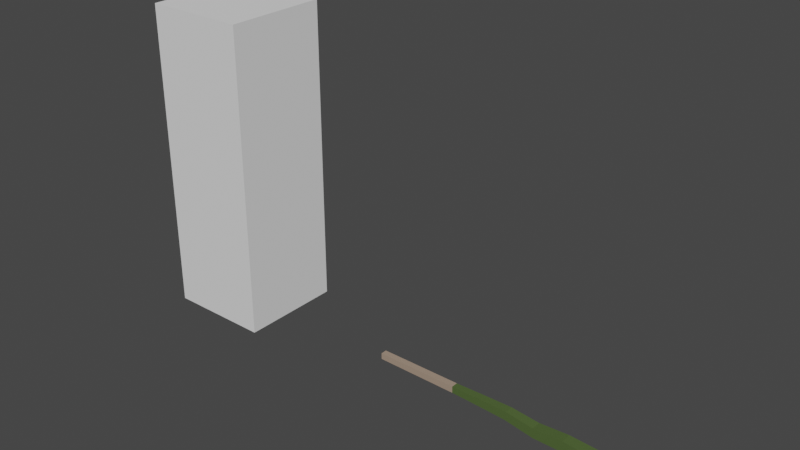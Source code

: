 # Source: PlanesShrub2.blend  (saved by Blender 2.83.18; exported with 4.5.12 LTS)
import bpy
from mathutils import Matrix  # noqa: F401  (used for matrix-valued properties, if any)

bpy.ops.wm.read_factory_settings(use_empty=True)
scene = bpy.context.scene
scene.name = 'Scene'

# ---- collections
col_collection = bpy.data.collections.new('Collection'); scene.collection.children.link(col_collection)

# ---- materials (node trees are filled in below, after node groups)
mat_low = bpy.data.materials.new('Low')
mat_low.alpha_threshold = 0.0
mat_low.use_transparent_shadow = False
mat_low.line_color = (0.0, 0.0, 0.0, 1.0)
mat_mid = bpy.data.materials.new('Mid')
mat_mid.use_transparent_shadow = False
mat_top = bpy.data.materials.new('Top')
mat_top.use_transparent_shadow = False

# ---- material node trees
mat_low.use_nodes = True; mat_low.node_tree.nodes.clear()
_N = mat_low.node_tree.nodes; _L = mat_low.node_tree.links
n0 = _N.new('ShaderNodeOutputMaterial'); n0.name = 'Material Output'; n0.location = (300, 300)
n1 = _N.new('ShaderNodeBsdfPrincipled'); n1.name = 'Principled BSDF'; n1.location = (10, 300)
n1.distribution = 'GGX'
n1.subsurface_method = 'BURLEY'
n1.inputs[0].default_value = (0.3763, 0.2789, 0.2086, 1.0)
n1.inputs[2].default_value = 0.4
n1.inputs[3].default_value = 1.45
n1.inputs[27].default_value = (0.0, 0.0, 0.0, 1.0)
n1.inputs[28].default_value = 1.0
_L.new(n1.outputs[0], n0.inputs[0])
n0.is_active_output = True
mat_mid.use_nodes = True; mat_mid.node_tree.nodes.clear()
_N = mat_mid.node_tree.nodes; _L = mat_mid.node_tree.links
n0 = _N.new('ShaderNodeBsdfPrincipled'); n0.name = 'Principled BSDF'; n0.location = (10, 300)
n0.distribution = 'GGX'
n0.subsurface_method = 'BURLEY'
n0.inputs[0].default_value = (0.07819, 0.1248, 0.0356, 1.0)
n0.inputs[3].default_value = 1.45
n0.inputs[27].default_value = (0.0, 0.0, 0.0, 1.0)
n0.inputs[28].default_value = 1.0
n1 = _N.new('ShaderNodeOutputMaterial'); n1.name = 'Material Output'; n1.location = (300, 300)
_L.new(n0.outputs[0], n1.inputs[0])
n1.is_active_output = True
mat_top.use_nodes = True; mat_top.node_tree.nodes.clear()
_N = mat_top.node_tree.nodes; _L = mat_top.node_tree.links
n0 = _N.new('ShaderNodeBsdfPrincipled'); n0.name = 'Principled BSDF'; n0.location = (10, 300)
n0.distribution = 'GGX'
n0.subsurface_method = 'BURLEY'
n0.inputs[0].default_value = (0.0999, 0.2705, 0.0999, 1.0)
n0.inputs[3].default_value = 1.45
n0.inputs[27].default_value = (0.0, 0.0, 0.0, 1.0)
n0.inputs[28].default_value = 1.0
n1 = _N.new('ShaderNodeOutputMaterial'); n1.name = 'Material Output'; n1.location = (300, 300)
_L.new(n0.outputs[0], n1.inputs[0])
n1.is_active_output = True

# ---- world
world_world = bpy.data.worlds.new('World'); scene.world = world_world
world_world.use_nodes = True; world_world.node_tree.nodes.clear()
_N = world_world.node_tree.nodes; _L = world_world.node_tree.links
n0 = _N.new('ShaderNodeOutputWorld'); n0.name = 'World Output'; n0.location = (300, 300)
n1 = _N.new('ShaderNodeBackground'); n1.name = 'Background'; n1.location = (10, 300)
n1.inputs[0].default_value = (0.05088, 0.05088, 0.05088, 1.0)
_L.new(n1.outputs[0], n0.inputs[0])
n0.is_active_output = True
world_world.color = (0.05088, 0.05088, 0.05088)
world_world.use_sun_shadow = False
world_world.sun_shadow_jitter_overblur = 0.0

# ---- meshes
me_cube_001 = bpy.data.meshes.new('Cube.001')
me_cube_001.from_pydata([(-1.0, -1.0, 0.0), (-1.0, -1.0, 2.0), (-1.0, 1.0, 0.0), (-1.0, 1.0, 2.0), (1.0, -1.0, 0.0), (1.0, -1.0, 2.0), (1.0, 1.0, 0.0), (1.0, 1.0, 2.0)], [], [(0, 1, 3, 2), (2, 3, 7, 6), (6, 7, 5, 4), (4, 5, 1, 0), (2, 6, 4, 0), (7, 3, 1, 5)])
_uv = me_cube_001.uv_layers.new(name='UVMap')
_uv.uv.foreach_set('vector', [0.375, 0.0, 0.625, 0.0, 0.625, 0.25, 0.375, 0.25, 0.375, 0.25, 0.625, 0.25, 0.625, 0.5, 0.375, 0.5, 0.375, 0.5, 0.625, 0.5, 0.625, 0.75, 0.375, 0.75, 0.375, 0.75, 0.625, 0.75, 0.625, 1.0, 0.375, 1.0, 0.125, 0.5, 0.375, 0.5, 0.375, 0.75, 0.125, 0.75, 0.625, 0.5, 0.875, 0.5, 0.875, 0.75, 0.625, 0.75])
me_cube_001.use_remesh_fix_poles = True
me_cube_001.use_remesh_preserve_attributes = False
me_cube_001.use_mirror_vertex_groups = False
me_cube_001.update()
me_cube_002 = bpy.data.meshes.new('Cube.002')
me_cube_002.from_pydata([(-0.06038, -0.06038, 0.0), (0.09239, -0.1578, 5.139), (-0.06038, 0.06038, 0.0), (0.09239, 0.1578, 5.139), (0.06038, -0.06038, 0.0), (0.4011, -0.1578, 5.074), (0.06038, 0.06038, 0.0), (0.4011, 0.1578, 5.074), (-0.06499, -0.06499, 1.629), (-0.07581, -0.07581, 2.199), (-0.08053, -0.08663, 2.779), (-0.01472, -0.09745, 3.332), (-0.04465, -0.1083, 3.91), (-0.004952, -0.1191, 4.494), (-0.004952, 0.1191, 4.494), (-0.04465, 0.1083, 3.91), (-0.01472, 0.09745, 3.332), (-0.08053, 0.08663, 2.779), (-0.07581, 0.07581, 2.199), (-0.06499, 0.06499, 1.629), (0.2281, 0.1191, 4.445), (0.1713, 0.1083, 3.894), (0.1801, 0.09745, 3.339), (0.09116, 0.08663, 2.756), (0.07581, 0.07581, 2.199), (0.06499, 0.06499, 1.629), (0.2281, -0.1191, 4.445), (0.1713, -0.1083, 3.894), (0.1801, -0.09745, 3.339), (0.09116, -0.08663, 2.756), (0.07581, -0.07581, 2.199), (0.06499, -0.06499, 1.629)], [], [(13, 1, 3, 14), (14, 3, 7, 20), (20, 7, 5, 26), (26, 5, 1, 13), (2, 6, 4, 0), (7, 3, 1, 5), (4, 31, 8, 0), (31, 30, 9, 8), (30, 29, 10, 9), (29, 28, 11, 10), (28, 27, 12, 11), (27, 26, 13, 12), (6, 25, 31, 4), (25, 24, 30, 31), (24, 23, 29, 30), (23, 22, 28, 29), (22, 21, 27, 28), (21, 20, 26, 27), (2, 19, 25, 6), (19, 18, 24, 25), (18, 17, 23, 24), (17, 16, 22, 23), (16, 15, 21, 22), (15, 14, 20, 21), (0, 8, 19, 2), (8, 9, 18, 19), (9, 10, 17, 18), (10, 11, 16, 17), (11, 12, 15, 16), (12, 13, 14, 15)])
me_cube_002.polygons.foreach_set('material_index', [2, 2, 2, 2, 0, 2, 0, 1, 1, 1, 1, 1, 0, 1, 1, 1, 1, 1, 0, 1, 1, 1, 1, 1, 0, 1, 1, 1, 1, 1])
_uv = me_cube_002.uv_layers.new(name='UVMap')
_uv.uv.foreach_set('vector', [0.6131, 0.0, 0.625, 0.0, 0.625, 0.25, 0.6131, 0.25, 0.6131, 0.25, 0.625, 0.25, 0.625, 0.5, 0.6131, 0.5, 0.6131, 0.5, 0.625, 0.5, 0.625, 0.75, 0.6131, 0.75, 0.6131, 0.75, 0.625, 0.75, 0.625, 1.0, 0.6131, 1.0, 0.125, 0.5, 0.375, 0.5, 0.375, 0.75, 0.125, 0.75, 0.625, 0.5, 0.875, 0.5, 0.875, 0.75, 0.625, 0.75, 0.375, 0.75, 0.4345, 0.75, 0.4345, 1.0, 0.375, 1.0, 0.4345, 0.75, 0.4703, 0.75, 0.4703, 1.0, 0.4345, 1.0, 0.4703, 0.75, 0.506, 0.75, 0.506, 1.0, 0.4703, 1.0, 0.506, 0.75, 0.5417, 0.75, 0.5417, 1.0, 0.506, 1.0, 0.5417, 0.75, 0.5774, 0.75, 0.5774, 1.0, 0.5417, 1.0, 0.5774, 0.75, 0.6131, 0.75, 0.6131, 1.0, 0.5774, 1.0, 0.375, 0.5, 0.4345, 0.5, 0.4345, 0.75, 0.375, 0.75, 0.4345, 0.5, 0.4703, 0.5, 0.4703, 0.75, 0.4345, 0.75, 0.4703, 0.5, 0.506, 0.5, 0.506, 0.75, 0.4703, 0.75, 0.506, 0.5, 0.5417, 0.5, 0.5417, 0.75, 0.506, 0.75, 0.5417, 0.5, 0.5774, 0.5, 0.5774, 0.75, 0.5417, 0.75, 0.5774, 0.5, 0.6131, 0.5, 0.6131, 0.75, 0.5774, 0.75, 0.375, 0.25, 0.4345, 0.25, 0.4345, 0.5, 0.375, 0.5, 0.4345, 0.25, 0.4703, 0.25, 0.4703, 0.5, 0.4345, 0.5, 0.4703, 0.25, 0.506, 0.25, 0.506, 0.5, 0.4703, 0.5, 0.506, 0.25, 0.5417, 0.25, 0.5417, 0.5, 0.506, 0.5, 0.5417, 0.25, 0.5774, 0.25, 0.5774, 0.5, 0.5417, 0.5, 0.5774, 0.25, 0.6131, 0.25, 0.6131, 0.5, 0.5774, 0.5, 0.375, 0.0, 0.4345, 0.0, 0.4345, 0.25, 0.375, 0.25, 0.4345, 0.0, 0.4703, 0.0, 0.4703, 0.25, 0.4345, 0.25, 0.4703, 0.0, 0.506, 0.0, 0.506, 0.25, 0.4703, 0.25, 0.506, 0.0, 0.5417, 0.0, 0.5417, 0.25, 0.506, 0.25, 0.5417, 0.0, 0.5774, 0.0, 0.5774, 0.25, 0.5417, 0.25, 0.5774, 0.0, 0.6131, 0.0, 0.6131, 0.25, 0.5774, 0.25])
me_cube_002.materials.append(mat_low)
me_cube_002.materials.append(mat_mid)
me_cube_002.materials.append(mat_top)
me_cube_002.use_remesh_fix_poles = True
me_cube_002.use_remesh_preserve_attributes = False
me_cube_002.use_mirror_vertex_groups = False
me_cube_002.update()
me_plane_001 = bpy.data.meshes.new('Plane.001')
me_plane_001.from_pydata([(-1.0, -1.0, 0.0), (1.0, -1.0, 0.0), (-1.0, 1.0, 0.0), (1.0, 1.0, 0.0)], [], [(0, 1, 3, 2)])
_uv = me_plane_001.uv_layers.new(name='UVMap')
_uv.uv.foreach_set('vector', [0.0, 0.0, 1.0, 0.0, 1.0, 1.0, 0.0, 1.0])
me_plane_001.use_remesh_fix_poles = True
me_plane_001.use_remesh_preserve_attributes = False
me_plane_001.use_mirror_vertex_groups = False
me_plane_001.update()

# ---- objects
ob_cube = bpy.data.objects.new('Cube', me_cube_001)
ob_stick = bpy.data.objects.new('Stick', me_cube_002)
ob_plane = bpy.data.objects.new('Plane', me_plane_001)
ob_stick_001 = bpy.data.objects.new('Stick.001', me_cube_002)
ob_stick_002 = bpy.data.objects.new('Stick.002', me_cube_002)
ob_stick_003 = bpy.data.objects.new('Stick.003', me_cube_002)
ob_stick_004 = bpy.data.objects.new('Stick.004', me_cube_002)
ob_stick_005 = bpy.data.objects.new('Stick.005', me_cube_002)
ob_stick_006 = bpy.data.objects.new('Stick.006', me_cube_002)
ob_stick_007 = bpy.data.objects.new('Stick.007', me_cube_002)
ob_stick_008 = bpy.data.objects.new('Stick.008', me_cube_002)
ob_stick_009 = bpy.data.objects.new('Stick.009', me_cube_002)
ob_stick_010 = bpy.data.objects.new('Stick.010', me_cube_002)
ob_stick_011 = bpy.data.objects.new('Stick.011', me_cube_002)
ob_stick_012 = bpy.data.objects.new('Stick.012', me_cube_002)
ob_stick_013 = bpy.data.objects.new('Stick.013', me_cube_002)
ob_stick_014 = bpy.data.objects.new('Stick.014', me_cube_002)
ob_stick_015 = bpy.data.objects.new('Stick.015', me_cube_002)
ob_stick_016 = bpy.data.objects.new('Stick.016', me_cube_002)
ob_stick_017 = bpy.data.objects.new('Stick.017', me_cube_002)
ob_stick_018 = bpy.data.objects.new('Stick.018', me_cube_002)
ob_stick_019 = bpy.data.objects.new('Stick.019', me_cube_002)
ob_stick_020 = bpy.data.objects.new('Stick.020', me_cube_002)
ob_stick_021 = bpy.data.objects.new('Stick.021', me_cube_002)
ob_stick_022 = bpy.data.objects.new('Stick.022', me_cube_002)
ob_stick_023 = bpy.data.objects.new('Stick.023', me_cube_002)
ob_stick_024 = bpy.data.objects.new('Stick.024', me_cube_002)
ob_stick_025 = bpy.data.objects.new('Stick.025', me_cube_002)
ob_stick_026 = bpy.data.objects.new('Stick.026', me_cube_002)
ob_stick_027 = bpy.data.objects.new('Stick.027', me_cube_002)

# ---- transforms, parenting, visibility, modifiers, constraints
ob_cube.location = (0.0, 0.0, 0.0)
ob_cube.scale = (1.0, 1.0, 3.0)
ob_cube.display_type = 'WIRE'
ob_cube.lineart.crease_threshold = 0.0
ob_stick.location = (3.364, 0.0, 0.0)
ob_stick.rotation_euler = (0.0, 1.571, 0.0)
ob_stick.lineart.crease_threshold = 0.0
ob_plane.location = (0.0, 0.0, 0.0)
ob_plane.scale = (0.8255, 0.8255, 0.8255)
ob_plane.show_instancer_for_render = False
ob_plane.lineart.crease_threshold = 0.0
_m = ob_plane.modifiers.new('ParticleSettings', 'PARTICLE_SYSTEM')
ob_stick_001.location = (-0.08851, 0.6097, 0.0)
ob_stick_001.rotation_euler = (-1.12e-07, -1.902e-08, 2.12)
ob_stick_001.scale = (0.6901, 0.6901, 0.6901)
ob_stick_001.lineart.crease_threshold = 0.0
ob_stick_002.location = (0.2417, 0.3001, 0.0)
ob_stick_002.rotation_euler = (2.332e-09, -2.495e-08, -0.06791)
ob_stick_002.scale = (0.6449, 0.6449, 0.6449)
ob_stick_002.lineart.crease_threshold = 0.0
ob_stick_003.location = (-0.4487, 0.5323, 0.0)
ob_stick_003.rotation_euler = (4.43e-07, -8.995e-08, -2.556)
ob_stick_003.scale = (0.6306, 0.6306, 0.6306)
ob_stick_003.lineart.crease_threshold = 0.0
ob_stick_004.location = (0.5118, -0.4479, 0.0)
ob_stick_004.rotation_euler = (-6.401e-07, -8.44e-08, 2.747)
ob_stick_004.scale = (0.5628, 0.5628, 0.5628)
ob_stick_004.lineart.crease_threshold = 0.0
ob_stick_005.location = (-0.05849, -0.2158, 0.0)
ob_stick_005.rotation_euler = (-6.842e-09, -1.763e-08, 0.2222)
ob_stick_005.scale = (0.7275, 0.7275, 0.7275)
ob_stick_005.lineart.crease_threshold = 0.0
ob_stick_006.location = (-0.5088, -0.6027, 0.0)
ob_stick_006.rotation_euler = (3.198e-09, -1.493e-08, -0.109)
ob_stick_006.scale = (0.9396, 0.9396, 0.9396)
ob_stick_006.lineart.crease_threshold = 0.0
ob_stick_007.location = (-0.1485, 0.8161, 0.0)
ob_stick_007.rotation_euler = (5.239e-07, -4.912e-08, -2.791)
ob_stick_007.scale = (0.5186, 0.5186, 0.5186)
ob_stick_007.lineart.crease_threshold = 0.0
ob_stick_008.location = (0.752, -0.3448, 0.0)
ob_stick_008.rotation_euler = (-5.83e-07, -1.549e-10, 2.991)
ob_stick_008.scale = (0.7512, 0.7512, 0.7512)
ob_stick_008.lineart.crease_threshold = 0.0
ob_stick_009.location = (0.812, 0.06798, 0.0)
ob_stick_009.rotation_euler = (-2.981e-08, 8.249e-08, -1.311)
ob_stick_009.scale = (0.5193, 0.5193, 0.5193)
ob_stick_009.lineart.crease_threshold = 0.0
ob_stick_010.location = (-0.6288, -0.8091, 0.0)
ob_stick_010.rotation_euler = (5.099e-08, 8.226e-08, 1.847)
ob_stick_010.scale = (0.9624, 0.9624, 0.9624)
ob_stick_010.lineart.crease_threshold = 0.0
ob_stick_011.location = (-0.8089, 0.6871, 0.0)
ob_stick_011.rotation_euler = (-2.871e-09, 2.38e-08, 0.2864)
ob_stick_011.scale = (0.8035, 0.8035, 0.8035)
ob_stick_011.lineart.crease_threshold = 0.0
ob_stick_012.location = (-0.3887, -0.7059, 0.0)
ob_stick_012.rotation_euler = (9.983e-18, 4.371e-08, -3.129)
ob_stick_012.scale = (0.4886, 0.4886, 0.4886)
ob_stick_012.lineart.crease_threshold = 0.0
ob_stick_013.location = (0.001542, 0.197, 0.0)
ob_stick_013.rotation_euler = (6.288e-08, 9.977e-08, 1.685)
ob_stick_013.scale = (0.6338, 0.6338, 0.6338)
ob_stick_013.lineart.crease_threshold = 0.0
ob_stick_014.location = (-0.2986, -0.0868, 0.0)
ob_stick_014.rotation_euler = (1.531e-07, -1.194e-07, -1.508)
ob_stick_014.scale = (0.9127, 0.9127, 0.9127)
ob_stick_014.lineart.crease_threshold = 0.0
ob_stick_015.location = (0.6019, 0.5839, 0.0)
ob_stick_015.rotation_euler = (-1.625e-09, 2.133e-08, 0.1449)
ob_stick_015.scale = (0.8892, 0.8892, 0.8892)
ob_stick_015.lineart.crease_threshold = 0.0
ob_stick_016.location = (0.1216, 0.09378, 0.0)
ob_stick_016.rotation_euler = (-2.135e-07, -2.022e-08, 2.56)
ob_stick_016.scale = (0.5715, 0.5715, 0.5715)
ob_stick_016.lineart.crease_threshold = 0.0
ob_stick_017.location = (-0.02848, -0.6285, 0.0)
ob_stick_017.rotation_euler = (-1.509e-08, 2.661e-08, 1.446)
ob_stick_017.scale = (0.5047, 0.5047, 0.5047)
ob_stick_017.lineart.crease_threshold = 0.0
ob_stick_018.location = (0.2117, -0.5253, 0.0)
ob_stick_018.rotation_euler = (2.081e-07, -1.368e-08, -2.603)
ob_stick_018.scale = (0.7569, 0.7569, 0.7569)
ob_stick_018.lineart.crease_threshold = 0.0
ob_stick_019.location = (-0.5988, 0.01639, 0.0)
ob_stick_019.rotation_euler = (6.586e-08, -4.676e-08, -1.259)
ob_stick_019.scale = (0.9238, 0.9238, 0.9238)
ob_stick_019.lineart.crease_threshold = 0.0
ob_stick_020.location = (0.03156, 0.5065, 0.0)
ob_stick_020.rotation_euler = (-2.434e-08, -1.665e-08, 0.7667)
ob_stick_020.scale = (0.9475, 0.9475, 0.9475)
ob_stick_020.lineart.crease_threshold = 0.0
ob_stick_021.location = (0.6919, 0.1712, 0.0)
ob_stick_021.rotation_euler = (-3.036e-08, -2.665e-08, 0.8148)
ob_stick_021.scale = (0.5565, 0.5565, 0.5565)
ob_stick_021.lineart.crease_threshold = 0.0
ob_stick_022.location = (-0.2086, 0.4033, 0.0)
ob_stick_022.rotation_euler = (1.141e-08, 6.395e-08, 1.027)
ob_stick_022.scale = (0.794, 0.794, 0.794)
ob_stick_022.lineart.crease_threshold = 0.0
ob_stick_023.location = (-0.7189, 0.2744, 0.0)
ob_stick_023.rotation_euler = (-1.795e-08, -4.589e-08, 0.3955)
ob_stick_023.scale = (0.8877, 0.8877, 0.8877)
ob_stick_023.lineart.crease_threshold = 0.0
ob_stick_024.location = (0.6619, -0.6543, 0.0)
ob_stick_024.rotation_euler = (-3.334e-08, 9.604e-08, -1.135)
ob_stick_024.scale = (0.5288, 0.5288, 0.5288)
ob_stick_024.lineart.crease_threshold = 0.0
ob_stick_025.location = (-0.7489, -0.5511, 0.0)
ob_stick_025.rotation_euler = (-2.569e-08, -5.256e-08, 0.5216)
ob_stick_025.scale = (0.5604, 0.5604, 0.5604)
ob_stick_025.lineart.crease_threshold = 0.0
ob_stick_026.location = (-0.6889, 0.4291, 0.0)
ob_stick_026.rotation_euler = (-4.878e-10, 1.677e-08, 0.03621)
ob_stick_026.scale = (0.8165, 0.8165, 0.8165)
ob_stick_026.lineart.crease_threshold = 0.0
ob_stick_027.location = (-0.1185, -0.009408, 0.0)
ob_stick_027.rotation_euler = (-2.75e-08, 8.303e-08, -1.221)
ob_stick_027.scale = (0.8643, 0.8643, 0.8643)
ob_stick_027.lineart.crease_threshold = 0.0

# ---- collection membership
col_collection.objects.link(ob_cube)
col_collection.objects.link(ob_stick)
col_collection.objects.link(ob_plane)
col_collection.objects.link(ob_stick_001)
col_collection.objects.link(ob_stick_002)
col_collection.objects.link(ob_stick_003)
col_collection.objects.link(ob_stick_004)
col_collection.objects.link(ob_stick_005)
col_collection.objects.link(ob_stick_006)
col_collection.objects.link(ob_stick_007)
col_collection.objects.link(ob_stick_008)
col_collection.objects.link(ob_stick_009)
col_collection.objects.link(ob_stick_010)
col_collection.objects.link(ob_stick_011)
col_collection.objects.link(ob_stick_012)
col_collection.objects.link(ob_stick_013)
col_collection.objects.link(ob_stick_014)
col_collection.objects.link(ob_stick_015)
col_collection.objects.link(ob_stick_016)
col_collection.objects.link(ob_stick_017)
col_collection.objects.link(ob_stick_018)
col_collection.objects.link(ob_stick_019)
col_collection.objects.link(ob_stick_020)
col_collection.objects.link(ob_stick_021)
col_collection.objects.link(ob_stick_022)
col_collection.objects.link(ob_stick_023)
col_collection.objects.link(ob_stick_024)
col_collection.objects.link(ob_stick_025)
col_collection.objects.link(ob_stick_026)
col_collection.objects.link(ob_stick_027)

# ---- scene / render settings (as saved in the file)
scene.frame_start = 1; scene.frame_end = 250; scene.frame_set(0)
scene.render.engine = 'BLENDER_EEVEE_NEXT'
scene.cycles.use_denoising = False
scene.cycles.samples = 128
scene.cycles.sampling_pattern = 'TABULATED_SOBOL'
scene.cycles.use_adaptive_sampling = False
scene.cycles.use_light_tree = False
scene.view_settings.view_transform = 'Filmic'
bpy.context.view_layer.update()

# ---- added for rendering (the .blend has no active camera and no usable light): camera, sun
cam_auto = bpy.data.cameras.new('AutoCamera')
cam_auto.lens = 50.0
cam_auto.sensor_width = 36.0
cam_auto.clip_end = 1000.0
ob_auto_camera = bpy.data.objects.new('AutoCamera', cam_auto)
scene.collection.objects.link(ob_auto_camera)
ob_auto_camera.location = (14.5132, -12.9139, 11.4087)
ob_auto_camera.rotation_euler = (1.09748, -7.21219e-08, 0.694738)
scene.camera = ob_auto_camera
light_auto_sun = bpy.data.lights.new('AutoSun', 'SUN')
light_auto_sun.energy = 3.0
light_auto_sun.angle = 0.0523599
ob_auto_sun = bpy.data.objects.new('AutoSun', light_auto_sun)
scene.collection.objects.link(ob_auto_sun)
ob_auto_sun.rotation_euler = (0.872665, 0.174533, 0.523599)
bpy.context.view_layer.update()
